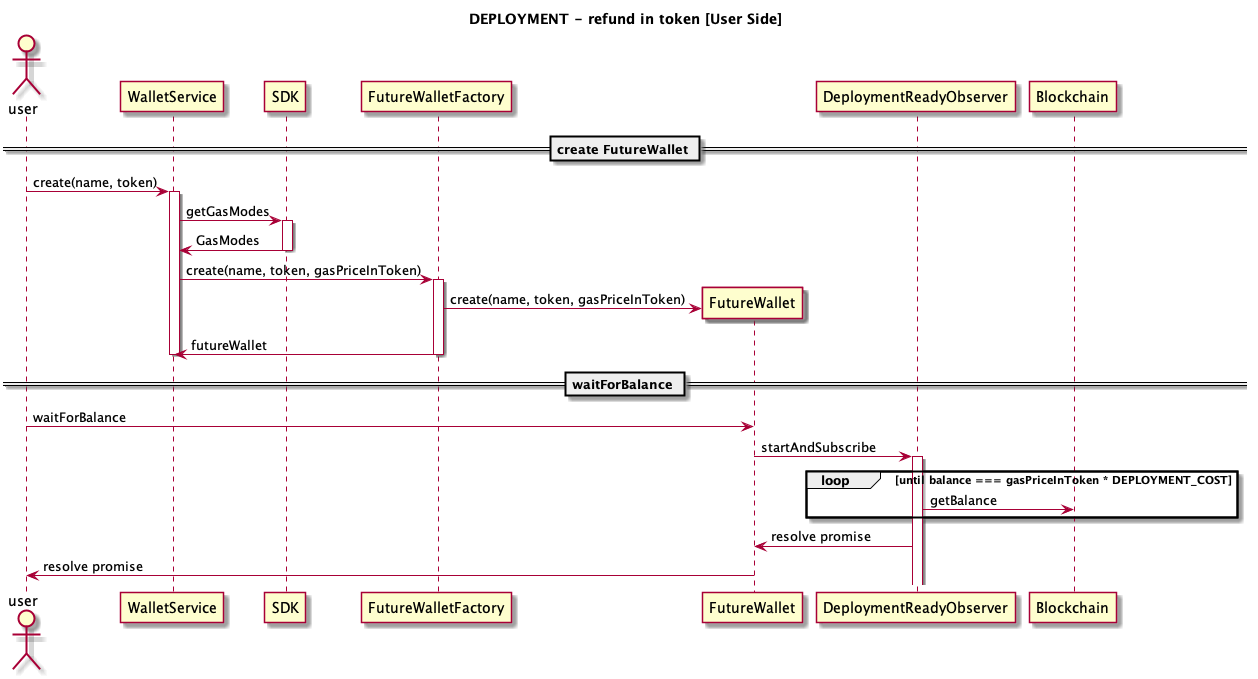

The diagram above was rendered by PlantUML. Its source (embedded in the PNG):
@startuml
title DEPLOYMENT - refund in token [User Side]


actor user

== create FutureWallet ==
user -> WalletService: create(name, token)
activate WalletService
WalletService -> SDK: getGasModes
activate SDK
SDK -> WalletService: GasModes
deactivate SDK

WalletService -> FutureWalletFactory: create(name, token, gasPriceInToken)
activate FutureWalletFactory
FutureWalletFactory -> FutureWallet ** : create(name, token, gasPriceInToken)
FutureWalletFactory -> WalletService: futureWallet
deactivate FutureWalletFactory
deactivate WalletService

== waitForBalance ==
user -> FutureWallet: waitForBalance
FutureWallet -> DeploymentReadyObserver: startAndSubscribe
activate DeploymentReadyObserver
loop until balance === gasPriceInToken * DEPLOYMENT_COST
  DeploymentReadyObserver -> Blockchain: getBalance
end
DeploymentReadyObserver -> FutureWallet: resolve promise
FutureWallet -> user: resolve promise


@enduml